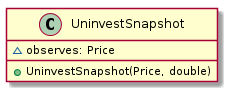

The diagram above was rendered by PlantUML. Its source (embedded in the PNG):
@startuml

    class UninvestSnapshot {
        [[../../../de/elmma/model/UninvestSnapshot.html]]
        ~observes: Price
        +UninvestSnapshot(Price, double)
    }

@enduml